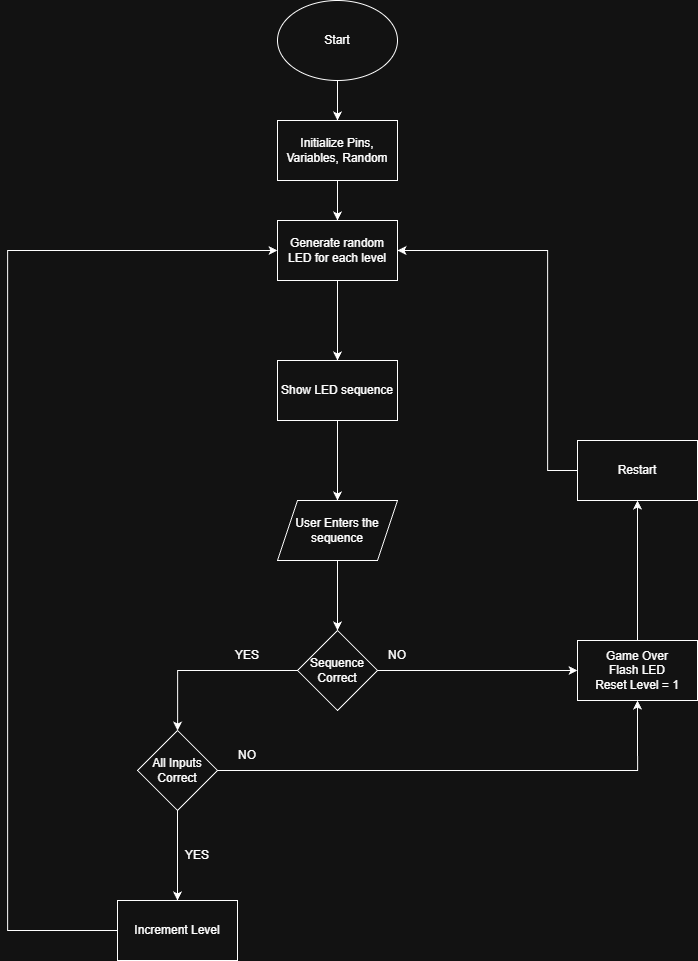

The diagram above was exported from draw.io. Its source (the exported page's mxGraphModel, read from the mxfile embedded in the PNG):
<mxGraphModel dx="1603" dy="872" grid="1" gridSize="10" guides="1" tooltips="1" connect="1" arrows="1" fold="1" page="1" pageScale="1" pageWidth="850" pageHeight="1100" math="0" shadow="0">
  <root>
    <mxCell id="0" />
    <mxCell id="1" parent="0" />
    <mxCell id="RIGtlrcTQZqy175uTrMX-3" edge="1" parent="1" source="RIGtlrcTQZqy175uTrMX-1" style="edgeStyle=orthogonalEdgeStyle;rounded=0;orthogonalLoop=1;jettySize=auto;html=1;" target="RIGtlrcTQZqy175uTrMX-2" value="">
      <mxGeometry relative="1" as="geometry" />
    </mxCell>
    <mxCell id="RIGtlrcTQZqy175uTrMX-1" parent="1" style="ellipse;whiteSpace=wrap;html=1;" value="Start" vertex="1">
      <mxGeometry height="80" width="120" x="370" y="30" as="geometry" />
    </mxCell>
    <mxCell id="RIGtlrcTQZqy175uTrMX-5" edge="1" parent="1" source="RIGtlrcTQZqy175uTrMX-2" style="edgeStyle=orthogonalEdgeStyle;rounded=0;orthogonalLoop=1;jettySize=auto;html=1;" target="RIGtlrcTQZqy175uTrMX-4" value="">
      <mxGeometry relative="1" as="geometry" />
    </mxCell>
    <mxCell id="RIGtlrcTQZqy175uTrMX-2" parent="1" style="whiteSpace=wrap;html=1;" value="Initialize Pins,&lt;div&gt;Variables, Random&lt;/div&gt;" vertex="1">
      <mxGeometry height="60" width="120" x="370" y="150" as="geometry" />
    </mxCell>
    <mxCell id="RIGtlrcTQZqy175uTrMX-7" edge="1" parent="1" source="RIGtlrcTQZqy175uTrMX-4" style="edgeStyle=orthogonalEdgeStyle;rounded=0;orthogonalLoop=1;jettySize=auto;html=1;" target="RIGtlrcTQZqy175uTrMX-6" value="">
      <mxGeometry relative="1" as="geometry" />
    </mxCell>
    <mxCell id="RIGtlrcTQZqy175uTrMX-4" parent="1" style="whiteSpace=wrap;html=1;" value="Generate random LED for each level" vertex="1">
      <mxGeometry height="60" width="120" x="370" y="250" as="geometry" />
    </mxCell>
    <mxCell id="RIGtlrcTQZqy175uTrMX-9" edge="1" parent="1" source="RIGtlrcTQZqy175uTrMX-6" style="edgeStyle=orthogonalEdgeStyle;rounded=0;orthogonalLoop=1;jettySize=auto;html=1;" target="RIGtlrcTQZqy175uTrMX-8" value="">
      <mxGeometry relative="1" as="geometry" />
    </mxCell>
    <mxCell id="RIGtlrcTQZqy175uTrMX-6" parent="1" style="whiteSpace=wrap;html=1;" value="Show LED sequence" vertex="1">
      <mxGeometry height="60" width="120" x="370" y="390" as="geometry" />
    </mxCell>
    <mxCell id="RIGtlrcTQZqy175uTrMX-11" edge="1" parent="1" source="RIGtlrcTQZqy175uTrMX-8" style="edgeStyle=orthogonalEdgeStyle;rounded=0;orthogonalLoop=1;jettySize=auto;html=1;" target="RIGtlrcTQZqy175uTrMX-10" value="">
      <mxGeometry relative="1" as="geometry" />
    </mxCell>
    <mxCell id="RIGtlrcTQZqy175uTrMX-8" parent="1" style="shape=parallelogram;perimeter=parallelogramPerimeter;whiteSpace=wrap;html=1;fixedSize=1;" value="User Enters the sequence" vertex="1">
      <mxGeometry height="60" width="120" x="370" y="530" as="geometry" />
    </mxCell>
    <mxCell id="RIGtlrcTQZqy175uTrMX-13" edge="1" parent="1" source="RIGtlrcTQZqy175uTrMX-10" style="edgeStyle=orthogonalEdgeStyle;rounded=0;orthogonalLoop=1;jettySize=auto;html=1;" target="RIGtlrcTQZqy175uTrMX-12" value="">
      <mxGeometry relative="1" as="geometry" />
    </mxCell>
    <mxCell id="RIGtlrcTQZqy175uTrMX-19" edge="1" parent="1" source="RIGtlrcTQZqy175uTrMX-10" style="edgeStyle=orthogonalEdgeStyle;rounded=0;orthogonalLoop=1;jettySize=auto;html=1;" target="RIGtlrcTQZqy175uTrMX-18" value="">
      <mxGeometry relative="1" as="geometry" />
    </mxCell>
    <mxCell id="RIGtlrcTQZqy175uTrMX-10" parent="1" style="rhombus;whiteSpace=wrap;html=1;" value="Sequence Correct" vertex="1">
      <mxGeometry height="80" width="80" x="390" y="660" as="geometry" />
    </mxCell>
    <mxCell id="RIGtlrcTQZqy175uTrMX-15" edge="1" parent="1" source="RIGtlrcTQZqy175uTrMX-28" style="edgeStyle=orthogonalEdgeStyle;rounded=0;orthogonalLoop=1;jettySize=auto;html=1;entryX=1;entryY=0.5;entryDx=0;entryDy=0;" target="RIGtlrcTQZqy175uTrMX-4">
      <mxGeometry relative="1" as="geometry">
        <Array as="points">
          <mxPoint x="640" y="500" />
          <mxPoint x="640" y="280" />
        </Array>
        <mxPoint x="720" y="410" as="targetPoint" />
      </mxGeometry>
    </mxCell>
    <mxCell id="RIGtlrcTQZqy175uTrMX-31" edge="1" parent="1" source="RIGtlrcTQZqy175uTrMX-12" style="edgeStyle=orthogonalEdgeStyle;rounded=0;orthogonalLoop=1;jettySize=auto;html=1;entryX=0.5;entryY=1;entryDx=0;entryDy=0;" target="RIGtlrcTQZqy175uTrMX-28">
      <mxGeometry relative="1" as="geometry" />
    </mxCell>
    <mxCell id="RIGtlrcTQZqy175uTrMX-12" parent="1" style="whiteSpace=wrap;html=1;" value="Game Over&lt;div&gt;Flash LED&lt;/div&gt;&lt;div&gt;Reset Level = 1&lt;/div&gt;" vertex="1">
      <mxGeometry height="60" width="120" x="670" y="670" as="geometry" />
    </mxCell>
    <mxCell id="RIGtlrcTQZqy175uTrMX-14" parent="1" style="text;html=1;whiteSpace=wrap;strokeColor=none;fillColor=none;align=center;verticalAlign=middle;rounded=0;" value="NO" vertex="1">
      <mxGeometry height="30" width="60" x="460" y="670" as="geometry" />
    </mxCell>
    <mxCell id="RIGtlrcTQZqy175uTrMX-22" edge="1" parent="1" source="RIGtlrcTQZqy175uTrMX-18" style="edgeStyle=orthogonalEdgeStyle;rounded=0;orthogonalLoop=1;jettySize=auto;html=1;" target="RIGtlrcTQZqy175uTrMX-21" value="">
      <mxGeometry relative="1" as="geometry" />
    </mxCell>
    <mxCell id="RIGtlrcTQZqy175uTrMX-23" edge="1" parent="1" source="RIGtlrcTQZqy175uTrMX-18" style="edgeStyle=orthogonalEdgeStyle;rounded=0;orthogonalLoop=1;jettySize=auto;html=1;entryX=0.5;entryY=1;entryDx=0;entryDy=0;" target="RIGtlrcTQZqy175uTrMX-12">
      <mxGeometry relative="1" as="geometry" />
    </mxCell>
    <mxCell id="RIGtlrcTQZqy175uTrMX-18" parent="1" style="rhombus;whiteSpace=wrap;html=1;" value="All Inputs&lt;div&gt;Correct&lt;/div&gt;" vertex="1">
      <mxGeometry height="80" width="80" x="230" y="760" as="geometry" />
    </mxCell>
    <mxCell id="RIGtlrcTQZqy175uTrMX-20" parent="1" style="text;html=1;whiteSpace=wrap;strokeColor=none;fillColor=none;align=center;verticalAlign=middle;rounded=0;" value="YES" vertex="1">
      <mxGeometry height="30" width="60" x="310" y="670" as="geometry" />
    </mxCell>
    <mxCell id="RIGtlrcTQZqy175uTrMX-24" edge="1" parent="1" source="RIGtlrcTQZqy175uTrMX-21" style="edgeStyle=orthogonalEdgeStyle;rounded=0;orthogonalLoop=1;jettySize=auto;html=1;entryX=0;entryY=0.5;entryDx=0;entryDy=0;" target="RIGtlrcTQZqy175uTrMX-4">
      <mxGeometry relative="1" as="geometry">
        <Array as="points">
          <mxPoint x="100" y="960" />
          <mxPoint x="100" y="280" />
        </Array>
      </mxGeometry>
    </mxCell>
    <mxCell id="RIGtlrcTQZqy175uTrMX-21" parent="1" style="whiteSpace=wrap;html=1;" value="Increment Level" vertex="1">
      <mxGeometry height="60" width="120" x="210" y="930" as="geometry" />
    </mxCell>
    <mxCell id="RIGtlrcTQZqy175uTrMX-25" parent="1" style="text;html=1;whiteSpace=wrap;strokeColor=none;fillColor=none;align=center;verticalAlign=middle;rounded=0;" value="YES" vertex="1">
      <mxGeometry height="30" width="60" x="260" y="870" as="geometry" />
    </mxCell>
    <mxCell id="RIGtlrcTQZqy175uTrMX-27" parent="1" style="text;html=1;whiteSpace=wrap;strokeColor=none;fillColor=none;align=center;verticalAlign=middle;rounded=0;" value="NO" vertex="1">
      <mxGeometry height="30" width="60" x="310" y="770" as="geometry" />
    </mxCell>
    <mxCell id="RIGtlrcTQZqy175uTrMX-28" parent="1" style="rounded=0;whiteSpace=wrap;html=1;" value="Restart" vertex="1">
      <mxGeometry height="60" width="120" x="670" y="470" as="geometry" />
    </mxCell>
  </root>
</mxGraphModel>